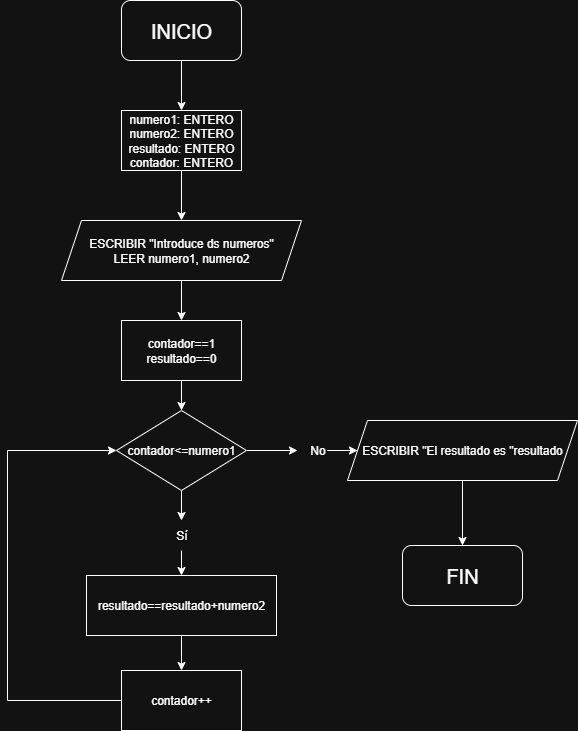

The diagram above was exported from draw.io. Its source (the exported page's mxGraphModel, read from the mxfile embedded in the PNG):
<mxGraphModel dx="872" dy="537" grid="0" gridSize="10" guides="1" tooltips="1" connect="1" arrows="1" fold="1" page="1" pageScale="1" pageWidth="827" pageHeight="1169" math="0" shadow="0">
  <root>
    <mxCell id="0" />
    <mxCell id="1" parent="0" />
    <mxCell id="8QTMaANQXVwR5Xasyx7p-3" value="" style="edgeStyle=orthogonalEdgeStyle;rounded=0;orthogonalLoop=1;jettySize=auto;html=1;" edge="1" parent="1" source="8QTMaANQXVwR5Xasyx7p-1" target="8QTMaANQXVwR5Xasyx7p-2">
      <mxGeometry relative="1" as="geometry" />
    </mxCell>
    <mxCell id="8QTMaANQXVwR5Xasyx7p-1" value="&lt;font style=&quot;font-size: 20px;&quot;&gt;INICIO&lt;/font&gt;" style="rounded=1;whiteSpace=wrap;html=1;" vertex="1" parent="1">
      <mxGeometry x="354" y="10" width="120" height="60" as="geometry" />
    </mxCell>
    <mxCell id="8QTMaANQXVwR5Xasyx7p-5" value="" style="edgeStyle=orthogonalEdgeStyle;rounded=0;orthogonalLoop=1;jettySize=auto;html=1;" edge="1" parent="1" source="8QTMaANQXVwR5Xasyx7p-2" target="8QTMaANQXVwR5Xasyx7p-4">
      <mxGeometry relative="1" as="geometry" />
    </mxCell>
    <mxCell id="8QTMaANQXVwR5Xasyx7p-2" value="numero1: ENTERO&lt;div&gt;numero2: ENTERO&lt;div&gt;resultado: ENTERO&lt;/div&gt;&lt;/div&gt;&lt;div&gt;contador: ENTERO&lt;/div&gt;" style="rounded=0;whiteSpace=wrap;html=1;" vertex="1" parent="1">
      <mxGeometry x="354" y="120" width="120" height="60" as="geometry" />
    </mxCell>
    <mxCell id="8QTMaANQXVwR5Xasyx7p-7" value="" style="edgeStyle=orthogonalEdgeStyle;rounded=0;orthogonalLoop=1;jettySize=auto;html=1;" edge="1" parent="1" source="8QTMaANQXVwR5Xasyx7p-4" target="8QTMaANQXVwR5Xasyx7p-6">
      <mxGeometry relative="1" as="geometry" />
    </mxCell>
    <mxCell id="8QTMaANQXVwR5Xasyx7p-4" value="ESCRIBIR &quot;Introduce ds numeros&quot;&lt;div&gt;LEER numero1, numero2&lt;/div&gt;" style="shape=parallelogram;perimeter=parallelogramPerimeter;whiteSpace=wrap;html=1;fixedSize=1;" vertex="1" parent="1">
      <mxGeometry x="294" y="230" width="240" height="60" as="geometry" />
    </mxCell>
    <mxCell id="8QTMaANQXVwR5Xasyx7p-9" value="" style="edgeStyle=orthogonalEdgeStyle;rounded=0;orthogonalLoop=1;jettySize=auto;html=1;" edge="1" parent="1" source="8QTMaANQXVwR5Xasyx7p-6" target="8QTMaANQXVwR5Xasyx7p-8">
      <mxGeometry relative="1" as="geometry" />
    </mxCell>
    <mxCell id="8QTMaANQXVwR5Xasyx7p-6" value="contador==1&lt;div&gt;resultado==0&lt;/div&gt;" style="whiteSpace=wrap;html=1;" vertex="1" parent="1">
      <mxGeometry x="354" y="330" width="120" height="60" as="geometry" />
    </mxCell>
    <mxCell id="8QTMaANQXVwR5Xasyx7p-13" value="" style="edgeStyle=orthogonalEdgeStyle;rounded=0;orthogonalLoop=1;jettySize=auto;html=1;" edge="1" parent="1" source="8QTMaANQXVwR5Xasyx7p-8" target="8QTMaANQXVwR5Xasyx7p-10">
      <mxGeometry relative="1" as="geometry" />
    </mxCell>
    <mxCell id="8QTMaANQXVwR5Xasyx7p-14" value="" style="edgeStyle=orthogonalEdgeStyle;rounded=0;orthogonalLoop=1;jettySize=auto;html=1;" edge="1" parent="1" source="8QTMaANQXVwR5Xasyx7p-8" target="8QTMaANQXVwR5Xasyx7p-11">
      <mxGeometry relative="1" as="geometry" />
    </mxCell>
    <mxCell id="8QTMaANQXVwR5Xasyx7p-8" value="contador&amp;lt;=numero1" style="rhombus;whiteSpace=wrap;html=1;" vertex="1" parent="1">
      <mxGeometry x="349" y="420" width="130" height="80" as="geometry" />
    </mxCell>
    <mxCell id="8QTMaANQXVwR5Xasyx7p-16" value="" style="edgeStyle=orthogonalEdgeStyle;rounded=0;orthogonalLoop=1;jettySize=auto;html=1;" edge="1" parent="1" source="8QTMaANQXVwR5Xasyx7p-10" target="8QTMaANQXVwR5Xasyx7p-15">
      <mxGeometry relative="1" as="geometry" />
    </mxCell>
    <mxCell id="8QTMaANQXVwR5Xasyx7p-10" value="Sí" style="text;html=1;align=center;verticalAlign=middle;resizable=0;points=[];autosize=1;strokeColor=none;fillColor=none;" vertex="1" parent="1">
      <mxGeometry x="399" y="530" width="30" height="30" as="geometry" />
    </mxCell>
    <mxCell id="8QTMaANQXVwR5Xasyx7p-22" value="" style="edgeStyle=orthogonalEdgeStyle;rounded=0;orthogonalLoop=1;jettySize=auto;html=1;" edge="1" parent="1" source="8QTMaANQXVwR5Xasyx7p-11" target="8QTMaANQXVwR5Xasyx7p-21">
      <mxGeometry relative="1" as="geometry" />
    </mxCell>
    <mxCell id="8QTMaANQXVwR5Xasyx7p-11" value="No" style="text;html=1;align=center;verticalAlign=middle;resizable=0;points=[];autosize=1;strokeColor=none;fillColor=none;" vertex="1" parent="1">
      <mxGeometry x="530" y="445" width="40" height="30" as="geometry" />
    </mxCell>
    <mxCell id="8QTMaANQXVwR5Xasyx7p-18" value="" style="edgeStyle=orthogonalEdgeStyle;rounded=0;orthogonalLoop=1;jettySize=auto;html=1;" edge="1" parent="1" source="8QTMaANQXVwR5Xasyx7p-15" target="8QTMaANQXVwR5Xasyx7p-17">
      <mxGeometry relative="1" as="geometry" />
    </mxCell>
    <mxCell id="8QTMaANQXVwR5Xasyx7p-15" value="resultado==resultado+numero2" style="whiteSpace=wrap;html=1;" vertex="1" parent="1">
      <mxGeometry x="319" y="585" width="190" height="60" as="geometry" />
    </mxCell>
    <mxCell id="8QTMaANQXVwR5Xasyx7p-19" style="edgeStyle=orthogonalEdgeStyle;rounded=0;orthogonalLoop=1;jettySize=auto;html=1;exitX=0;exitY=0.5;exitDx=0;exitDy=0;entryX=0;entryY=0.5;entryDx=0;entryDy=0;" edge="1" parent="1" source="8QTMaANQXVwR5Xasyx7p-17" target="8QTMaANQXVwR5Xasyx7p-8">
      <mxGeometry relative="1" as="geometry">
        <Array as="points">
          <mxPoint x="240" y="710" />
          <mxPoint x="240" y="460" />
        </Array>
      </mxGeometry>
    </mxCell>
    <mxCell id="8QTMaANQXVwR5Xasyx7p-17" value="contador++" style="whiteSpace=wrap;html=1;" vertex="1" parent="1">
      <mxGeometry x="354" y="680" width="120" height="60" as="geometry" />
    </mxCell>
    <mxCell id="8QTMaANQXVwR5Xasyx7p-24" value="" style="edgeStyle=orthogonalEdgeStyle;rounded=0;orthogonalLoop=1;jettySize=auto;html=1;" edge="1" parent="1" source="8QTMaANQXVwR5Xasyx7p-21" target="8QTMaANQXVwR5Xasyx7p-23">
      <mxGeometry relative="1" as="geometry" />
    </mxCell>
    <mxCell id="8QTMaANQXVwR5Xasyx7p-21" value="ESCRIBIR &quot;El resultado es &quot;resultado" style="shape=parallelogram;perimeter=parallelogramPerimeter;whiteSpace=wrap;html=1;fixedSize=1;" vertex="1" parent="1">
      <mxGeometry x="580" y="430" width="230" height="60" as="geometry" />
    </mxCell>
    <mxCell id="8QTMaANQXVwR5Xasyx7p-23" value="&lt;font style=&quot;font-size: 20px;&quot;&gt;FIN&lt;/font&gt;" style="rounded=1;whiteSpace=wrap;html=1;" vertex="1" parent="1">
      <mxGeometry x="635" y="555" width="120" height="60" as="geometry" />
    </mxCell>
  </root>
</mxGraphModel>